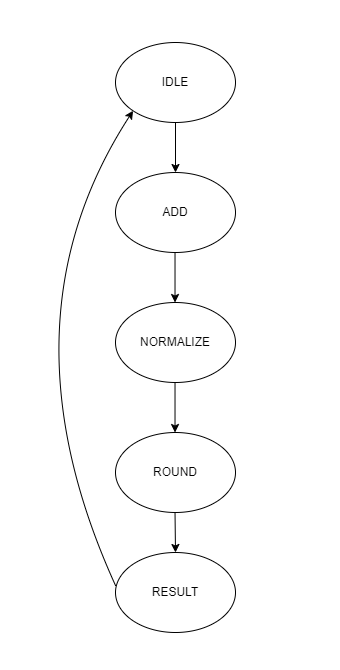

The diagram above was exported from draw.io. Its source (the exported page's mxGraphModel, read from the mxfile embedded in the PNG):
<mxGraphModel dx="1000" dy="1783" grid="1" gridSize="10" guides="1" tooltips="1" connect="1" arrows="1" fold="1" page="1" pageScale="1" pageWidth="850" pageHeight="1100" math="0" shadow="0">
  <root>
    <mxCell id="0" />
    <mxCell id="1" parent="0" />
    <mxCell id="xrRvxV1NU88f73K8bVt--1" value="IDLE" style="ellipse;whiteSpace=wrap;html=1;" vertex="1" parent="1">
      <mxGeometry x="320" y="30" width="120" height="80" as="geometry" />
    </mxCell>
    <mxCell id="xrRvxV1NU88f73K8bVt--2" value="RESULT" style="ellipse;whiteSpace=wrap;html=1;" vertex="1" parent="1">
      <mxGeometry x="320" y="540" width="120" height="80" as="geometry" />
    </mxCell>
    <mxCell id="xrRvxV1NU88f73K8bVt--3" value="ROUND" style="ellipse;whiteSpace=wrap;html=1;" vertex="1" parent="1">
      <mxGeometry x="320" y="420" width="120" height="80" as="geometry" />
    </mxCell>
    <mxCell id="xrRvxV1NU88f73K8bVt--4" value="ADD" style="ellipse;whiteSpace=wrap;html=1;" vertex="1" parent="1">
      <mxGeometry x="320" y="160" width="120" height="80" as="geometry" />
    </mxCell>
    <mxCell id="xrRvxV1NU88f73K8bVt--5" value="NORMALIZE" style="ellipse;whiteSpace=wrap;html=1;" vertex="1" parent="1">
      <mxGeometry x="320" y="290" width="120" height="80" as="geometry" />
    </mxCell>
    <mxCell id="xrRvxV1NU88f73K8bVt--6" value="" style="endArrow=classic;html=1;rounded=0;exitX=0.5;exitY=1;exitDx=0;exitDy=0;entryX=0.5;entryY=0;entryDx=0;entryDy=0;" edge="1" parent="1" source="xrRvxV1NU88f73K8bVt--1" target="xrRvxV1NU88f73K8bVt--4">
      <mxGeometry width="50" height="50" relative="1" as="geometry">
        <mxPoint x="400" y="400" as="sourcePoint" />
        <mxPoint x="450" y="350" as="targetPoint" />
      </mxGeometry>
    </mxCell>
    <mxCell id="xrRvxV1NU88f73K8bVt--7" value="" style="endArrow=classic;html=1;rounded=0;exitX=0.5;exitY=1;exitDx=0;exitDy=0;entryX=0.5;entryY=0;entryDx=0;entryDy=0;" edge="1" parent="1">
      <mxGeometry width="50" height="50" relative="1" as="geometry">
        <mxPoint x="379.52" y="240" as="sourcePoint" />
        <mxPoint x="379.52" y="290" as="targetPoint" />
      </mxGeometry>
    </mxCell>
    <mxCell id="xrRvxV1NU88f73K8bVt--8" value="" style="endArrow=classic;html=1;rounded=0;exitX=0.5;exitY=1;exitDx=0;exitDy=0;entryX=0.5;entryY=0;entryDx=0;entryDy=0;" edge="1" parent="1">
      <mxGeometry width="50" height="50" relative="1" as="geometry">
        <mxPoint x="379.52" y="370" as="sourcePoint" />
        <mxPoint x="379.52" y="420" as="targetPoint" />
      </mxGeometry>
    </mxCell>
    <mxCell id="xrRvxV1NU88f73K8bVt--9" value="" style="endArrow=classic;html=1;rounded=0;exitX=0.5;exitY=1;exitDx=0;exitDy=0;" edge="1" parent="1">
      <mxGeometry width="50" height="50" relative="1" as="geometry">
        <mxPoint x="379.52" y="500" as="sourcePoint" />
        <mxPoint x="380" y="540" as="targetPoint" />
      </mxGeometry>
    </mxCell>
    <mxCell id="xrRvxV1NU88f73K8bVt--10" value="" style="curved=1;endArrow=classic;html=1;rounded=0;exitX=0.003;exitY=0.422;exitDx=0;exitDy=0;exitPerimeter=0;entryX=0;entryY=1;entryDx=0;entryDy=0;" edge="1" parent="1" source="xrRvxV1NU88f73K8bVt--2" target="xrRvxV1NU88f73K8bVt--1">
      <mxGeometry width="50" height="50" relative="1" as="geometry">
        <mxPoint x="400" y="400" as="sourcePoint" />
        <mxPoint x="450" y="350" as="targetPoint" />
        <Array as="points">
          <mxPoint x="200" y="310" />
        </Array>
      </mxGeometry>
    </mxCell>
    <mxCell id="xrRvxV1NU88f73K8bVt--11" value="&amp;nbsp;&amp;nbsp;" style="text;html=1;align=center;verticalAlign=middle;resizable=0;points=[];autosize=1;strokeColor=none;fillColor=none;" vertex="1" parent="1">
      <mxGeometry x="205" y="308" width="30" height="30" as="geometry" />
    </mxCell>
    <mxCell id="xrRvxV1NU88f73K8bVt--12" value="&amp;nbsp;&amp;nbsp;" style="text;html=1;align=center;verticalAlign=middle;resizable=0;points=[];autosize=1;strokeColor=none;fillColor=none;" vertex="1" parent="1">
      <mxGeometry x="515" y="308" width="30" height="30" as="geometry" />
    </mxCell>
    <mxCell id="xrRvxV1NU88f73K8bVt--14" value="&amp;nbsp;&amp;nbsp;" style="text;html=1;align=center;verticalAlign=middle;resizable=0;points=[];autosize=1;strokeColor=none;fillColor=none;" vertex="1" parent="1">
      <mxGeometry x="365" y="628" width="30" height="30" as="geometry" />
    </mxCell>
    <mxCell id="xrRvxV1NU88f73K8bVt--15" value="&amp;nbsp; &amp;nbsp;&amp;nbsp;" style="text;html=1;align=center;verticalAlign=middle;resizable=0;points=[];autosize=1;strokeColor=none;fillColor=none;" vertex="1" parent="1">
      <mxGeometry x="350" y="-12" width="40" height="30" as="geometry" />
    </mxCell>
  </root>
</mxGraphModel>